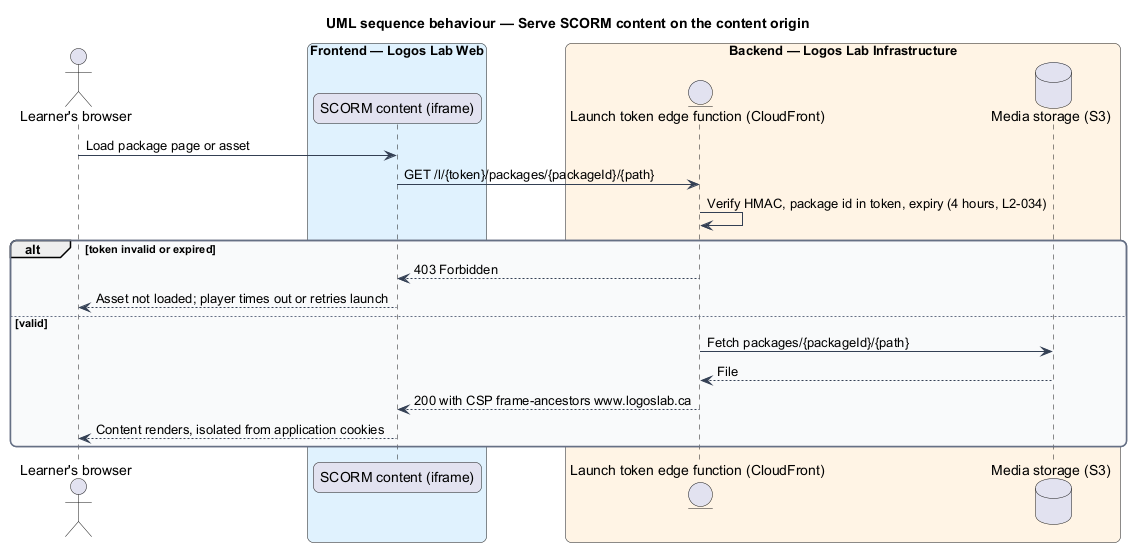

The diagram above was rendered by PlantUML. Its source (embedded in the PNG):
@startuml
title UML sequence behaviour — Serve SCORM content on the content origin
skinparam backgroundColor #FFFFFF
skinparam shadowing false
skinparam roundcorner 12
skinparam defaultFontName Arial
skinparam ArrowColor #344054
skinparam rectangle {
  BorderColor #344054
  FontColor #101828
}
skinparam package {
  BorderColor #667085
  FontColor #101828
  BackgroundColor #F9FAFB
}
actor "Learner's browser" as actor
box "Frontend — Logos Lab Web" #E0F2FE
  participant "SCORM content (iframe)" as content
end box
box "Backend — Logos Lab Infrastructure" #FFF4E5
  entity "Launch token edge function (CloudFront)" as edge
  database "Media storage (S3)" as s3
end box
actor -> content : Load package page or asset
content -> edge : GET /l/{token}/packages/{packageId}/{path}
edge -> edge : Verify HMAC, package id in token, expiry (4 hours, L2-034)
alt token invalid or expired
  edge --> content : 403 Forbidden
  content --> actor : Asset not loaded; player times out or retries launch
else valid
  edge -> s3 : Fetch packages/{packageId}/{path}
  s3 --> edge : File
  edge --> content : 200 with CSP frame-ancestors www.logoslab.ca
  content --> actor : Content renders, isolated from application cookies
end
@enduml